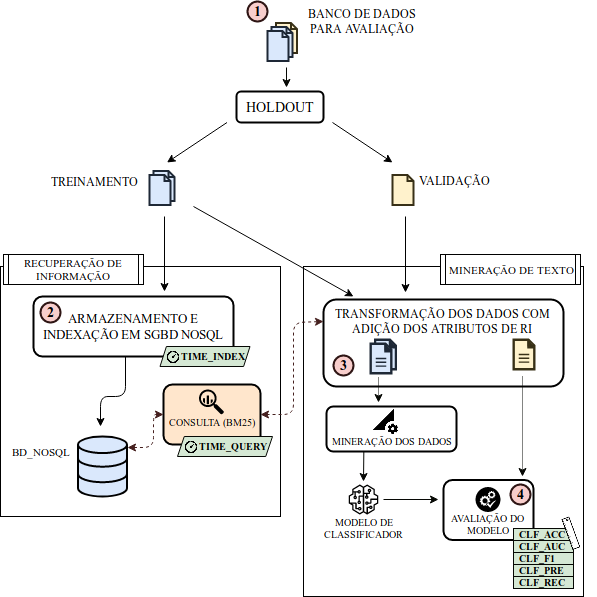

The diagram above was exported from draw.io. Its source (the exported page's mxGraphModel, read from the mxfile embedded in the PNG):
<mxGraphModel dx="840" dy="1336" grid="1" gridSize="10" guides="1" tooltips="1" connect="1" arrows="1" fold="1" page="1" pageScale="1" pageWidth="1100" pageHeight="850" background="#ffffff" math="0" shadow="0">
  <root>
    <mxCell id="0" />
    <mxCell id="1" parent="0" />
    <mxCell id="rXzxjxqVkiABvB1XM7v6-56" value="" style="rounded=0;whiteSpace=wrap;html=1;" vertex="1" parent="1">
      <mxGeometry x="480" y="-566" width="280" height="330" as="geometry" />
    </mxCell>
    <mxCell id="rXzxjxqVkiABvB1XM7v6-57" value="MINERAÇÃO DE TEXTO" style="shape=process;whiteSpace=wrap;html=1;backgroundOutline=1;rounded=0;fontFamily=Times New Roman;size=0.03461538461538462;fontSize=11;" vertex="1" parent="1">
      <mxGeometry x="617" y="-578" width="140" height="30" as="geometry" />
    </mxCell>
    <mxCell id="rXzxjxqVkiABvB1XM7v6-11" value="" style="html=1;verticalLabelPosition=bottom;align=center;labelBackgroundColor=#ffffff;verticalAlign=top;strokeWidth=2;strokeColor=#1E2836;fillColor=#dae8fc;shadow=0;dashed=0;shape=mxgraph.ios7.icons.document;" vertex="1" parent="1">
      <mxGeometry x="330" y="-661.5" width="21" height="30" as="geometry" />
    </mxCell>
    <mxCell id="rXzxjxqVkiABvB1XM7v6-2" value="" style="html=1;verticalLabelPosition=bottom;align=center;labelBackgroundColor=#ffffff;verticalAlign=top;strokeWidth=2;strokeColor=#383017;fillColor=#fff2cc;shadow=0;dashed=0;shape=mxgraph.ios7.icons.document;" vertex="1" parent="1">
      <mxGeometry x="452.5" y="-809.5" width="21" height="30" as="geometry" />
    </mxCell>
    <mxCell id="rXzxjxqVkiABvB1XM7v6-6" value="" style="html=1;verticalLabelPosition=bottom;align=center;labelBackgroundColor=#ffffff;verticalAlign=top;strokeWidth=2;strokeColor=#1E2836;fillColor=#dae8fc;shadow=0;dashed=0;shape=mxgraph.ios7.icons.document;" vertex="1" parent="1">
      <mxGeometry x="448" y="-805.5" width="21" height="30" as="geometry" />
    </mxCell>
    <mxCell id="rXzxjxqVkiABvB1XM7v6-7" value="" style="html=1;verticalLabelPosition=bottom;align=center;labelBackgroundColor=#ffffff;verticalAlign=top;strokeWidth=2;strokeColor=#1E2836;fillColor=#dae8fc;shadow=0;dashed=0;shape=mxgraph.ios7.icons.document;" vertex="1" parent="1">
      <mxGeometry x="444" y="-801.5" width="21" height="30" as="geometry" />
    </mxCell>
    <mxCell id="rXzxjxqVkiABvB1XM7v6-10" value="" style="html=1;verticalLabelPosition=bottom;align=center;labelBackgroundColor=#ffffff;verticalAlign=top;strokeWidth=2;strokeColor=#1E2836;fillColor=#dae8fc;shadow=0;dashed=0;shape=mxgraph.ios7.icons.document;" vertex="1" parent="1">
      <mxGeometry x="326" y="-657.5" width="21" height="30" as="geometry" />
    </mxCell>
    <mxCell id="rXzxjxqVkiABvB1XM7v6-12" value="" style="html=1;verticalLabelPosition=bottom;align=center;labelBackgroundColor=#ffffff;verticalAlign=top;strokeWidth=2;strokeColor=#383017;fillColor=#fff2cc;shadow=0;dashed=0;shape=mxgraph.ios7.icons.document;" vertex="1" parent="1">
      <mxGeometry x="569" y="-657.5" width="21" height="30" as="geometry" />
    </mxCell>
    <mxCell id="rXzxjxqVkiABvB1XM7v6-13" value="" style="rounded=0;whiteSpace=wrap;html=1;" vertex="1" parent="1">
      <mxGeometry x="177" y="-566" width="280" height="250" as="geometry" />
    </mxCell>
    <mxCell id="rXzxjxqVkiABvB1XM7v6-14" value="&lt;div&gt;BANCO DE DADOS PARA AVALIAÇÃO&lt;/div&gt;&lt;div&gt;&lt;br&gt;&lt;/div&gt;" style="text;html=1;strokeColor=none;fillColor=none;align=center;verticalAlign=middle;whiteSpace=wrap;rounded=0;fontFamily=Times New Roman;" vertex="1" parent="1">
      <mxGeometry x="480" y="-814.5" width="117" height="20" as="geometry" />
    </mxCell>
    <mxCell id="rXzxjxqVkiABvB1XM7v6-18" value="" style="endArrow=classic;html=1;" edge="1" parent="1">
      <mxGeometry width="50" height="50" relative="1" as="geometry">
        <mxPoint x="403.5" y="-710" as="sourcePoint" />
        <mxPoint x="343.5" y="-670" as="targetPoint" />
      </mxGeometry>
    </mxCell>
    <mxCell id="rXzxjxqVkiABvB1XM7v6-20" value="" style="endArrow=classic;html=1;" edge="1" parent="1">
      <mxGeometry width="50" height="50" relative="1" as="geometry">
        <mxPoint x="509" y="-710" as="sourcePoint" />
        <mxPoint x="569" y="-670" as="targetPoint" />
      </mxGeometry>
    </mxCell>
    <mxCell id="rXzxjxqVkiABvB1XM7v6-23" value="TREINAMENTO" style="text;html=1;strokeColor=none;fillColor=none;align=center;verticalAlign=middle;whiteSpace=wrap;rounded=0;fontFamily=Times New Roman;" vertex="1" parent="1">
      <mxGeometry x="250" y="-661.5" width="40" height="20" as="geometry" />
    </mxCell>
    <mxCell id="rXzxjxqVkiABvB1XM7v6-24" value="VALIDAÇÃO" style="text;html=1;strokeColor=none;fillColor=none;align=center;verticalAlign=middle;whiteSpace=wrap;rounded=0;fontFamily=Times New Roman;" vertex="1" parent="1">
      <mxGeometry x="610" y="-662" width="40" height="20" as="geometry" />
    </mxCell>
    <mxCell id="rXzxjxqVkiABvB1XM7v6-25" value="ARMAZENAMENTO E INDEXAÇÃO EM SGBD NOSQL" style="rounded=1;whiteSpace=wrap;html=1;fontFamily=Times New Roman;fontSize=13;strokeWidth=2;" vertex="1" parent="1">
      <mxGeometry x="210" y="-536" width="200" height="60" as="geometry" />
    </mxCell>
    <mxCell id="rXzxjxqVkiABvB1XM7v6-26" value="RECUPERAÇÃO DE INFORMAÇÃO" style="shape=process;whiteSpace=wrap;html=1;backgroundOutline=1;rounded=0;fontFamily=Times New Roman;size=0.03461538461538462;fontSize=11;" vertex="1" parent="1">
      <mxGeometry x="180" y="-578" width="140" height="30" as="geometry" />
    </mxCell>
    <mxCell id="rXzxjxqVkiABvB1XM7v6-29" value="&lt;b style=&quot;font-size: 10px&quot;&gt;TIME_INDEX&amp;nbsp; &lt;br style=&quot;font-size: 10px&quot;&gt;&lt;/b&gt;" style="shape=parallelogram;perimeter=parallelogramPerimeter;whiteSpace=wrap;html=1;rounded=0;strokeColor=#060804;fillColor=#d5e8d4;fontFamily=Times New Roman;size=0.07111111111111086;align=right;fontSize=10;" vertex="1" parent="1">
      <mxGeometry x="336.5" y="-486" width="90" height="20" as="geometry" />
    </mxCell>
    <mxCell id="rXzxjxqVkiABvB1XM7v6-30" value="" style="shape=image;html=1;verticalAlign=top;verticalLabelPosition=bottom;labelBackgroundColor=#ffffff;imageAspect=0;aspect=fixed;image=https://cdn3.iconfinder.com/data/icons/glypho-free/64/performance-clock-speed-128.png;rounded=0;strokeColor=#1E2836;fillColor=#FFFFCC;fontFamily=Times New Roman;fontSize=11;" vertex="1" parent="1">
      <mxGeometry x="341.5" y="-483" width="16" height="16" as="geometry" />
    </mxCell>
    <mxCell id="rXzxjxqVkiABvB1XM7v6-31" value="" style="endArrow=classic;html=1;fontFamily=Times New Roman;fontSize=11;entryX=0.655;entryY=-0.083;entryDx=0;entryDy=0;entryPerimeter=0;" edge="1" parent="1" target="rXzxjxqVkiABvB1XM7v6-25">
      <mxGeometry width="50" height="50" relative="1" as="geometry">
        <mxPoint x="341" y="-616" as="sourcePoint" />
        <mxPoint x="390" y="-546" as="targetPoint" />
      </mxGeometry>
    </mxCell>
    <mxCell id="rXzxjxqVkiABvB1XM7v6-33" value="" style="html=1;verticalLabelPosition=bottom;align=center;labelBackgroundColor=#ffffff;verticalAlign=top;strokeWidth=2;shadow=0;dashed=0;shape=mxgraph.ios7.icons.data;rounded=0;fontFamily=Times New Roman;fontSize=11;fillColor=#dae8fc;strokeColor=#000000;" vertex="1" parent="1">
      <mxGeometry x="254.5" y="-396" width="49" height="60" as="geometry" />
    </mxCell>
    <mxCell id="rXzxjxqVkiABvB1XM7v6-34" value="" style="endArrow=classic;html=1;fontFamily=Times New Roman;fontSize=11;" edge="1" parent="1">
      <mxGeometry width="50" height="50" relative="1" as="geometry">
        <mxPoint x="302" y="-476" as="sourcePoint" />
        <mxPoint x="277" y="-406" as="targetPoint" />
        <Array as="points">
          <mxPoint x="302" y="-436" />
          <mxPoint x="277" y="-436" />
        </Array>
      </mxGeometry>
    </mxCell>
    <mxCell id="rXzxjxqVkiABvB1XM7v6-36" value="&lt;div&gt;BD_NOSQL&lt;/div&gt;" style="text;html=1;strokeColor=none;fillColor=none;align=center;verticalAlign=middle;whiteSpace=wrap;rounded=0;fontFamily=Times New Roman;fontSize=11;" vertex="1" parent="1">
      <mxGeometry x="196.5" y="-391" width="40" height="20" as="geometry" />
    </mxCell>
    <mxCell id="rXzxjxqVkiABvB1XM7v6-37" value="&lt;div style=&quot;font-size: 12px;&quot; align=&quot;center&quot;&gt;TRANSFORMAÇÃO DOS DADOS COM ADIÇÃO DOS ATRIBUTOS DE RI&lt;br style=&quot;font-size: 12px;&quot;&gt;&lt;/div&gt;" style="rounded=1;whiteSpace=wrap;html=1;strokeWidth=2;fontFamily=Times New Roman;fontSize=12;align=center;verticalAlign=top;" vertex="1" parent="1">
      <mxGeometry x="500" y="-533" width="240" height="87" as="geometry" />
    </mxCell>
    <mxCell id="rXzxjxqVkiABvB1XM7v6-48" value="" style="html=1;verticalLabelPosition=bottom;align=center;labelBackgroundColor=#ffffff;verticalAlign=top;strokeWidth=2;strokeColor=#383017;fillColor=#FFF2CC;shadow=0;dashed=0;shape=mxgraph.ios7.icons.document;" vertex="1" parent="1">
      <mxGeometry x="690" y="-493" width="21" height="30" as="geometry" />
    </mxCell>
    <mxCell id="rXzxjxqVkiABvB1XM7v6-49" value="" style="pointerEvents=1;shadow=0;dashed=0;html=1;strokeColor=none;fillColor=#383017;labelPosition=center;verticalLabelPosition=bottom;verticalAlign=top;outlineConnect=0;align=center;shape=mxgraph.office.concepts.document;rounded=0;fontFamily=Times New Roman;fontSize=11;" vertex="1" parent="1">
      <mxGeometry x="690" y="-493" width="21" height="30" as="geometry" />
    </mxCell>
    <mxCell id="rXzxjxqVkiABvB1XM7v6-52" value="&lt;div&gt;CONSULTA (BM25)&lt;/div&gt;&lt;div&gt;&lt;br&gt;&lt;/div&gt;" style="rounded=1;whiteSpace=wrap;html=1;strokeWidth=2;fontFamily=Times New Roman;fontSize=10;align=center;verticalAlign=bottom;fillColor=#ffe6cc;strokeColor=#000000;" vertex="1" parent="1">
      <mxGeometry x="340" y="-448" width="97" height="60" as="geometry" />
    </mxCell>
    <mxCell id="rXzxjxqVkiABvB1XM7v6-50" value="" style="html=1;aspect=fixed;shadow=0;align=center;verticalAlign=top;shape=mxgraph.gcp2.big_query;rounded=0;fontFamily=Times New Roman;fontSize=11;fillColor=#000000;strokeColor=none;" vertex="1" parent="1">
      <mxGeometry x="375.5" y="-443" width="25" height="25" as="geometry" />
    </mxCell>
    <mxCell id="rXzxjxqVkiABvB1XM7v6-54" value="" style="endArrow=classic;html=1;fontFamily=Times New Roman;fontSize=10;" edge="1" parent="1">
      <mxGeometry width="50" height="50" relative="1" as="geometry">
        <mxPoint x="370" y="-626" as="sourcePoint" />
        <mxPoint x="530" y="-536" as="targetPoint" />
      </mxGeometry>
    </mxCell>
    <mxCell id="rXzxjxqVkiABvB1XM7v6-55" value="" style="endArrow=classic;html=1;fontFamily=Times New Roman;fontSize=10;" edge="1" parent="1">
      <mxGeometry width="50" height="50" relative="1" as="geometry">
        <mxPoint x="582" y="-616" as="sourcePoint" />
        <mxPoint x="582" y="-540" as="targetPoint" />
      </mxGeometry>
    </mxCell>
    <mxCell id="rXzxjxqVkiABvB1XM7v6-58" value="" style="endArrow=classic;html=1;fontFamily=Times New Roman;fontSize=10;entryX=1;entryY=0.5;entryDx=0;entryDy=0;exitX=0;exitY=0.25;exitDx=0;exitDy=0;dashed=1;strokeColor=#451F1E;startArrow=classic;startFill=1;" edge="1" parent="1" source="rXzxjxqVkiABvB1XM7v6-37" target="rXzxjxqVkiABvB1XM7v6-52">
      <mxGeometry width="50" height="50" relative="1" as="geometry">
        <mxPoint x="490" y="-406" as="sourcePoint" />
        <mxPoint x="540" y="-456" as="targetPoint" />
        <Array as="points">
          <mxPoint x="470" y="-510" />
          <mxPoint x="470" y="-418" />
        </Array>
      </mxGeometry>
    </mxCell>
    <mxCell id="rXzxjxqVkiABvB1XM7v6-59" value="" style="endArrow=classic;html=1;dashed=1;strokeColor=#451F1E;fontFamily=Times New Roman;fontSize=10;exitX=0;exitY=0.5;exitDx=0;exitDy=0;startArrow=classic;startFill=1;entryX=1.005;entryY=0.187;entryDx=0;entryDy=0;entryPerimeter=0;" edge="1" parent="1" source="rXzxjxqVkiABvB1XM7v6-52" target="rXzxjxqVkiABvB1XM7v6-33">
      <mxGeometry width="50" height="50" relative="1" as="geometry">
        <mxPoint x="350" y="-346" as="sourcePoint" />
        <mxPoint x="328" y="-387" as="targetPoint" />
        <Array as="points">
          <mxPoint x="330" y="-418" />
          <mxPoint x="330" y="-385" />
        </Array>
      </mxGeometry>
    </mxCell>
    <mxCell id="rXzxjxqVkiABvB1XM7v6-61" value="&lt;b style=&quot;font-size: 10px&quot;&gt;TIME_QUERY&amp;nbsp; &lt;br style=&quot;font-size: 10px&quot;&gt;&lt;/b&gt;" style="shape=parallelogram;perimeter=parallelogramPerimeter;whiteSpace=wrap;html=1;rounded=0;strokeColor=#060804;fillColor=#d5e8d4;fontFamily=Times New Roman;size=0.07111111111111086;align=right;fontSize=10;" vertex="1" parent="1">
      <mxGeometry x="354" y="-396" width="95" height="20" as="geometry" />
    </mxCell>
    <mxCell id="rXzxjxqVkiABvB1XM7v6-62" value="" style="shape=image;html=1;verticalAlign=top;verticalLabelPosition=bottom;labelBackgroundColor=#ffffff;imageAspect=0;aspect=fixed;image=https://cdn3.iconfinder.com/data/icons/glypho-free/64/performance-clock-speed-128.png;rounded=0;strokeColor=#1E2836;fillColor=#FFFFCC;fontFamily=Times New Roman;fontSize=11;" vertex="1" parent="1">
      <mxGeometry x="360" y="-393" width="16" height="16" as="geometry" />
    </mxCell>
    <mxCell id="rXzxjxqVkiABvB1XM7v6-69" value="" style="group" vertex="1" connectable="0" parent="1">
      <mxGeometry x="547" y="-493" width="25.5" height="34" as="geometry" />
    </mxCell>
    <mxCell id="rXzxjxqVkiABvB1XM7v6-67" value="" style="group" vertex="1" connectable="0" parent="rXzxjxqVkiABvB1XM7v6-69">
      <mxGeometry width="25.5" height="34" as="geometry" />
    </mxCell>
    <mxCell id="rXzxjxqVkiABvB1XM7v6-46" value="" style="html=1;verticalLabelPosition=bottom;align=center;labelBackgroundColor=#ffffff;verticalAlign=top;strokeWidth=2;strokeColor=#1E2836;fillColor=#dae8fc;shadow=0;dashed=0;shape=mxgraph.ios7.icons.document;" vertex="1" parent="rXzxjxqVkiABvB1XM7v6-67">
      <mxGeometry x="4.5" width="21" height="30" as="geometry" />
    </mxCell>
    <mxCell id="rXzxjxqVkiABvB1XM7v6-47" value="" style="pointerEvents=1;shadow=0;dashed=0;html=1;strokeColor=none;fillColor=#1E2836;labelPosition=center;verticalLabelPosition=bottom;verticalAlign=top;outlineConnect=0;align=center;shape=mxgraph.office.concepts.document;rounded=0;fontFamily=Times New Roman;fontSize=11;" vertex="1" parent="rXzxjxqVkiABvB1XM7v6-67">
      <mxGeometry x="4.5" width="21" height="30" as="geometry" />
    </mxCell>
    <mxCell id="rXzxjxqVkiABvB1XM7v6-45" value="" style="html=1;verticalLabelPosition=bottom;align=center;labelBackgroundColor=#ffffff;verticalAlign=top;strokeWidth=2;strokeColor=#1E2836;fillColor=#dae8fc;shadow=0;dashed=0;shape=mxgraph.ios7.icons.document;" vertex="1" parent="rXzxjxqVkiABvB1XM7v6-67">
      <mxGeometry y="4" width="21" height="30" as="geometry" />
    </mxCell>
    <mxCell id="rXzxjxqVkiABvB1XM7v6-43" value="" style="pointerEvents=1;shadow=0;dashed=0;html=1;strokeColor=none;fillColor=#1E2836;labelPosition=center;verticalLabelPosition=bottom;verticalAlign=top;outlineConnect=0;align=center;shape=mxgraph.office.concepts.document;rounded=0;fontFamily=Times New Roman;fontSize=11;" vertex="1" parent="rXzxjxqVkiABvB1XM7v6-67">
      <mxGeometry y="4" width="21" height="30" as="geometry" />
    </mxCell>
    <mxCell id="rXzxjxqVkiABvB1XM7v6-70" value="" style="endArrow=classic;html=1;strokeColor=#060804;fontFamily=Times New Roman;fontSize=10;dashed=1;dashPattern=1 1;" edge="1" parent="1">
      <mxGeometry width="50" height="50" relative="1" as="geometry">
        <mxPoint x="555" y="-455" as="sourcePoint" />
        <mxPoint x="555" y="-430" as="targetPoint" />
      </mxGeometry>
    </mxCell>
    <mxCell id="rXzxjxqVkiABvB1XM7v6-73" value="" style="group" vertex="1" connectable="0" parent="1">
      <mxGeometry x="620" y="-352.5" width="150.5" height="109.5" as="geometry" />
    </mxCell>
    <mxCell id="rXzxjxqVkiABvB1XM7v6-71" value="AVALIAÇÃO DO MODELO" style="rounded=1;whiteSpace=wrap;html=1;strokeWidth=2;fontFamily=Times New Roman;fontSize=10;align=center;verticalAlign=bottom;" vertex="1" parent="rXzxjxqVkiABvB1XM7v6-73">
      <mxGeometry width="90" height="60" as="geometry" />
    </mxCell>
    <mxCell id="rXzxjxqVkiABvB1XM7v6-72" value="" style="html=1;aspect=fixed;strokeColor=none;shadow=0;align=center;verticalAlign=top;fillColor=#000000;shape=mxgraph.gcp2.systems_check;rounded=0;fontFamily=Times New Roman;fontSize=10;" vertex="1" parent="rXzxjxqVkiABvB1XM7v6-73">
      <mxGeometry x="32" y="7" width="25" height="25" as="geometry" />
    </mxCell>
    <mxCell id="rXzxjxqVkiABvB1XM7v6-81" value="" style="group" vertex="1" connectable="0" parent="rXzxjxqVkiABvB1XM7v6-73">
      <mxGeometry x="70" y="48.5" width="70" height="60" as="geometry" />
    </mxCell>
    <mxCell id="rXzxjxqVkiABvB1XM7v6-76" value="&amp;nbsp;CLF_ACC" style="rounded=0;whiteSpace=wrap;html=1;strokeWidth=1;fontFamily=Times New Roman;fontSize=10;align=left;strokeColor=#060804;fillColor=#d5e8d4;fontStyle=1" vertex="1" parent="rXzxjxqVkiABvB1XM7v6-81">
      <mxGeometry width="60" height="12" as="geometry" />
    </mxCell>
    <mxCell id="rXzxjxqVkiABvB1XM7v6-77" value="&amp;nbsp;CLF_AUC" style="rounded=0;whiteSpace=wrap;html=1;strokeWidth=1;fontFamily=Times New Roman;fontSize=10;align=left;strokeColor=#060804;fillColor=#d5e8d4;fontStyle=1" vertex="1" parent="rXzxjxqVkiABvB1XM7v6-81">
      <mxGeometry y="12" width="60" height="12" as="geometry" />
    </mxCell>
    <mxCell id="rXzxjxqVkiABvB1XM7v6-78" value="&amp;nbsp;CLF_PRE" style="rounded=0;whiteSpace=wrap;html=1;strokeWidth=1;fontFamily=Times New Roman;fontSize=10;align=left;strokeColor=#060804;fillColor=#d5e8d4;fontStyle=1" vertex="1" parent="rXzxjxqVkiABvB1XM7v6-81">
      <mxGeometry y="36" width="60" height="12" as="geometry" />
    </mxCell>
    <mxCell id="rXzxjxqVkiABvB1XM7v6-79" value="&amp;nbsp;CLF_F1" style="rounded=0;whiteSpace=wrap;html=1;strokeWidth=1;fontFamily=Times New Roman;fontSize=10;align=left;strokeColor=#060804;fillColor=#d5e8d4;fontStyle=1" vertex="1" parent="rXzxjxqVkiABvB1XM7v6-81">
      <mxGeometry y="24" width="60" height="12" as="geometry" />
    </mxCell>
    <mxCell id="rXzxjxqVkiABvB1XM7v6-80" value="&amp;nbsp;CLF_REC" style="rounded=0;whiteSpace=wrap;html=1;strokeWidth=1;fontFamily=Times New Roman;fontSize=10;align=left;strokeColor=#060804;fillColor=#d5e8d4;fontStyle=1" vertex="1" parent="rXzxjxqVkiABvB1XM7v6-81">
      <mxGeometry y="48" width="60" height="12" as="geometry" />
    </mxCell>
    <mxCell id="rXzxjxqVkiABvB1XM7v6-98" value="" style="group" vertex="1" connectable="0" parent="rXzxjxqVkiABvB1XM7v6-73">
      <mxGeometry x="123" y="10" width="25.5" height="56.5" as="geometry" />
    </mxCell>
    <mxCell id="rXzxjxqVkiABvB1XM7v6-94" value="" style="group" vertex="1" connectable="0" parent="rXzxjxqVkiABvB1XM7v6-98">
      <mxGeometry width="25.5" height="56.5" as="geometry" />
    </mxCell>
    <mxCell id="rXzxjxqVkiABvB1XM7v6-93" value="" style="rounded=0;whiteSpace=wrap;html=1;strokeWidth=1;fontFamily=Times New Roman;fontSize=14;align=center;strokeColor=none;rotation=340;" vertex="1" parent="rXzxjxqVkiABvB1XM7v6-94">
      <mxGeometry x="1.5" y="28" width="7" height="31" as="geometry" />
    </mxCell>
    <mxCell id="rXzxjxqVkiABvB1XM7v6-90" value="" style="shape=image;html=1;verticalAlign=top;verticalLabelPosition=bottom;labelBackgroundColor=#ffffff;imageAspect=0;aspect=fixed;image=https://cdn0.iconfinder.com/data/icons/office-icon-set-2/100/Noun_Project_100Icon_10px_grid-99-128.png;rounded=0;strokeColor=#2E1514;strokeWidth=2;fillColor=#7EA6E0;fontFamily=Times New Roman;fontSize=14;fontColor=#060804;align=center;imageBackground=none;imageBorder=none;rotation=340;" vertex="1" parent="rXzxjxqVkiABvB1XM7v6-94">
      <mxGeometry x="-13.5" y="25" width="37" height="37" as="geometry" />
    </mxCell>
    <mxCell id="rXzxjxqVkiABvB1XM7v6-103" value="4" style="ellipse;whiteSpace=wrap;html=1;aspect=fixed;rounded=0;strokeColor=#2E1514;strokeWidth=2;fillColor=#f8cecc;fontFamily=Times New Roman;fontSize=14;align=center;fontStyle=1" vertex="1" parent="rXzxjxqVkiABvB1XM7v6-73">
      <mxGeometry x="67" y="4.642857142857167" width="20" height="20" as="geometry" />
    </mxCell>
    <mxCell id="rXzxjxqVkiABvB1XM7v6-74" value="" style="group" vertex="1" connectable="0" parent="1">
      <mxGeometry x="503" y="-426" width="130" height="45" as="geometry" />
    </mxCell>
    <mxCell id="rXzxjxqVkiABvB1XM7v6-65" value="MINERAÇÃO DOS DADOS" style="rounded=1;whiteSpace=wrap;html=1;strokeWidth=2;fontFamily=Times New Roman;fontSize=10;align=center;verticalAlign=bottom;" vertex="1" parent="rXzxjxqVkiABvB1XM7v6-74">
      <mxGeometry width="130" height="45" as="geometry" />
    </mxCell>
    <mxCell id="rXzxjxqVkiABvB1XM7v6-66" value="" style="shape=image;html=1;verticalAlign=top;verticalLabelPosition=bottom;labelBackgroundColor=#ffffff;imageAspect=0;aspect=fixed;image=https://cdn3.iconfinder.com/data/icons/google-material-design-icons/48/ic_perm_data_setting_48px-128.png;rounded=0;strokeColor=#060804;strokeWidth=2;fillColor=#000000;fontFamily=Times New Roman;fontSize=10;align=center;" vertex="1" parent="rXzxjxqVkiABvB1XM7v6-74">
      <mxGeometry x="47" y="3" width="25" height="25" as="geometry" />
    </mxCell>
    <mxCell id="rXzxjxqVkiABvB1XM7v6-75" value="" style="outlineConnect=0;fontColor=#232F3E;gradientColor=none;fillColor=#000000;strokeColor=none;dashed=0;verticalLabelPosition=bottom;verticalAlign=top;align=center;html=1;fontSize=12;fontStyle=0;aspect=fixed;pointerEvents=1;shape=mxgraph.aws4.sagemaker_model;rounded=0;" vertex="1" parent="1">
      <mxGeometry x="525" y="-348" width="30" height="30" as="geometry" />
    </mxCell>
    <mxCell id="rXzxjxqVkiABvB1XM7v6-83" value="" style="endArrow=classic;html=1;strokeColor=#060804;fontFamily=Times New Roman;fontSize=10;dashed=1;dashPattern=1 1;" edge="1" parent="1">
      <mxGeometry width="50" height="50" relative="1" as="geometry">
        <mxPoint x="699" y="-456" as="sourcePoint" />
        <mxPoint x="699" y="-356" as="targetPoint" />
      </mxGeometry>
    </mxCell>
    <mxCell id="rXzxjxqVkiABvB1XM7v6-84" value="&lt;div align=&quot;center&quot;&gt;MODELO DE CLASSIFICADOR&lt;br&gt;&lt;/div&gt;" style="text;html=1;strokeColor=none;fillColor=none;align=center;verticalAlign=middle;whiteSpace=wrap;rounded=0;fontFamily=Times New Roman;fontSize=10;" vertex="1" parent="1">
      <mxGeometry x="521" y="-314.5" width="40" height="20" as="geometry" />
    </mxCell>
    <mxCell id="rXzxjxqVkiABvB1XM7v6-85" value="" style="endArrow=classic;html=1;strokeColor=#060804;fontFamily=Times New Roman;fontSize=10;exitX=0.317;exitY=0.998;exitDx=0;exitDy=0;exitPerimeter=0;" edge="1" parent="1">
      <mxGeometry width="50" height="50" relative="1" as="geometry">
        <mxPoint x="540.3333333333334" y="-381" as="sourcePoint" />
        <mxPoint x="540" y="-351" as="targetPoint" />
      </mxGeometry>
    </mxCell>
    <mxCell id="rXzxjxqVkiABvB1XM7v6-86" value="" style="endArrow=classic;html=1;strokeColor=#060804;fontFamily=Times New Roman;fontSize=10;" edge="1" parent="1">
      <mxGeometry width="50" height="50" relative="1" as="geometry">
        <mxPoint x="560" y="-333" as="sourcePoint" />
        <mxPoint x="615" y="-333" as="targetPoint" />
      </mxGeometry>
    </mxCell>
    <mxCell id="rXzxjxqVkiABvB1XM7v6-87" value="1" style="ellipse;whiteSpace=wrap;html=1;aspect=fixed;rounded=0;strokeColor=#2E1514;strokeWidth=2;fillColor=#f8cecc;fontFamily=Times New Roman;fontSize=14;align=center;fontStyle=1" vertex="1" parent="1">
      <mxGeometry x="424" y="-831" width="20" height="20" as="geometry" />
    </mxCell>
    <mxCell id="rXzxjxqVkiABvB1XM7v6-89" value="HOLDOUT" style="rounded=1;whiteSpace=wrap;html=1;strokeWidth=2;fontFamily=Times New Roman;fontSize=14;align=center;" vertex="1" parent="1">
      <mxGeometry x="413" y="-741" width="87" height="31" as="geometry" />
    </mxCell>
    <mxCell id="rXzxjxqVkiABvB1XM7v6-99" value="3" style="ellipse;whiteSpace=wrap;html=1;aspect=fixed;rounded=0;strokeColor=#2E1514;strokeWidth=2;fillColor=#f8cecc;fontFamily=Times New Roman;fontSize=14;align=center;fontStyle=1" vertex="1" parent="1">
      <mxGeometry x="510" y="-476.85714285714283" width="20" height="20" as="geometry" />
    </mxCell>
    <mxCell id="rXzxjxqVkiABvB1XM7v6-105" value="2" style="ellipse;whiteSpace=wrap;html=1;aspect=fixed;rounded=0;strokeColor=#2E1514;strokeWidth=2;fillColor=#f8cecc;fontFamily=Times New Roman;fontSize=14;align=center;fontStyle=1" vertex="1" parent="1">
      <mxGeometry x="216.5" y="-530" width="20" height="20" as="geometry" />
    </mxCell>
    <mxCell id="rXzxjxqVkiABvB1XM7v6-107" value="" style="endArrow=classic;html=1;strokeColor=#060804;fontFamily=Times New Roman;fontSize=14;fontColor=#060804;" edge="1" parent="1">
      <mxGeometry width="50" height="50" relative="1" as="geometry">
        <mxPoint x="463" y="-765" as="sourcePoint" />
        <mxPoint x="463" y="-745" as="targetPoint" />
      </mxGeometry>
    </mxCell>
  </root>
</mxGraphModel>